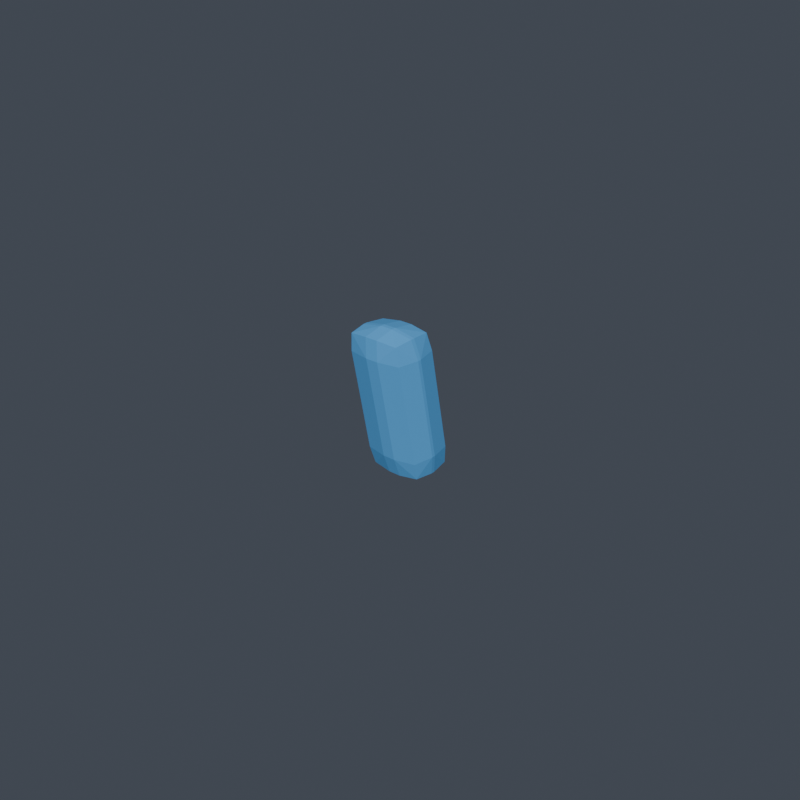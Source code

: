# Source: right_shoulder__shoulder_fin__winged.blend  (saved by Blender 5.1.30; exported with 4.5.12 LTS)
import bpy
from mathutils import Matrix  # noqa: F401  (used for matrix-valued properties, if any)

bpy.ops.wm.read_factory_settings(use_empty=True)
scene = bpy.context.scene
scene.name = 'Scene'

# ---- collections
col_vrm_body_proxy = bpy.data.collections.new('vrm_body_proxy'); scene.collection.children.link(col_vrm_body_proxy)
col_review_rig = bpy.data.collections.new('review_rig'); scene.collection.children.link(col_review_rig)
col_armor_active = bpy.data.collections.new('armor_active'); scene.collection.children.link(col_armor_active)
col_build_armor_back__rear_core_v001 = bpy.data.collections.new('build_armor_back__rear_core_v001'); scene.collection.children.link(col_build_armor_back__rear_core_v001)
col_build_armor_back__scapula_shell_v001 = bpy.data.collections.new('build_armor_back__scapula_shell_v001'); scene.collection.children.link(col_build_armor_back__scapula_shell_v001)
col_build_armor_back__spine_ridge_v001 = bpy.data.collections.new('build_armor_back__spine_ridge_v001'); scene.collection.children.link(col_build_armor_back__spine_ridge_v001)
col_build_armor_chest__broad_guard_v001 = bpy.data.collections.new('build_armor_chest__broad_guard_v001'); scene.collection.children.link(col_build_armor_chest__broad_guard_v001)
col_build_armor_chest__split_rib_v001 = bpy.data.collections.new('build_armor_chest__split_rib_v001'); scene.collection.children.link(col_build_armor_chest__split_rib_v001)
col_build_armor_chest__v_core_v001 = bpy.data.collections.new('build_armor_chest__v_core_v001'); scene.collection.children.link(col_build_armor_chest__v_core_v001)
col_build_armor_helmet__crest_guardian_v001 = bpy.data.collections.new('build_armor_helmet__crest_guardian_v001'); scene.collection.children.link(col_build_armor_helmet__crest_guardian_v001)
col_build_armor_helmet__heroic_face_v001 = bpy.data.collections.new('build_armor_helmet__heroic_face_v001'); scene.collection.children.link(col_build_armor_helmet__heroic_face_v001)
col_build_armor_helmet__sleek_visor_v001 = bpy.data.collections.new('build_armor_helmet__sleek_visor_v001'); scene.collection.children.link(col_build_armor_helmet__sleek_visor_v001)
col_build_armor_left_boot__ankle_cuff_v001 = bpy.data.collections.new('build_armor_left_boot__ankle_cuff_v001'); scene.collection.children.link(col_build_armor_left_boot__ankle_cuff_v001)
col_build_armor_left_boot__heel_guard_v001 = bpy.data.collections.new('build_armor_left_boot__heel_guard_v001'); scene.collection.children.link(col_build_armor_left_boot__heel_guard_v001)
col_build_armor_left_boot__toe_hero_v001 = bpy.data.collections.new('build_armor_left_boot__toe_hero_v001'); scene.collection.children.link(col_build_armor_left_boot__toe_hero_v001)
col_build_armor_left_shin__knee_trim_v001 = bpy.data.collections.new('build_armor_left_shin__knee_trim_v001'); scene.collection.children.link(col_build_armor_left_shin__knee_trim_v001)
col_build_armor_left_shin__shin_spike_v001 = bpy.data.collections.new('build_armor_left_shin__shin_spike_v001'); scene.collection.children.link(col_build_armor_left_shin__shin_spike_v001)
col_build_armor_left_shin__stream_shin_v001 = bpy.data.collections.new('build_armor_left_shin__stream_shin_v001'); scene.collection.children.link(col_build_armor_left_shin__stream_shin_v001)
col_build_armor_left_shoulder__heavy_guard_v001 = bpy.data.collections.new('build_armor_left_shoulder__heavy_guard_v001'); scene.collection.children.link(col_build_armor_left_shoulder__heavy_guard_v001)
col_build_armor_left_shoulder__sleek_cap_v001 = bpy.data.collections.new('build_armor_left_shoulder__sleek_cap_v001'); scene.collection.children.link(col_build_armor_left_shoulder__sleek_cap_v001)
col_build_armor_left_shoulder__winged_fin_v001 = bpy.data.collections.new('build_armor_left_shoulder__winged_fin_v001'); scene.collection.children.link(col_build_armor_left_shoulder__winged_fin_v001)
col_build_armor_waist__hero_buckle_v001 = bpy.data.collections.new('build_armor_waist__hero_buckle_v001'); scene.collection.children.link(col_build_armor_waist__hero_buckle_v001)
col_build_armor_waist__side_clip_v001 = bpy.data.collections.new('build_armor_waist__side_clip_v001'); scene.collection.children.link(col_build_armor_waist__side_clip_v001)
col_build_armor_waist__wrap_belt_v001 = bpy.data.collections.new('build_armor_waist__wrap_belt_v001'); scene.collection.children.link(col_build_armor_waist__wrap_belt_v001)
col_build_topping_back_rear_core_compact_core_v001 = bpy.data.collections.new('build_topping_back_rear_core_compact_core_v001'); scene.collection.children.link(col_build_topping_back_rear_core_compact_core_v001)
col_build_topping_back_spine_ridge_compact_ridge_v001 = bpy.data.collections.new('build_topping_back_spine_ridge_compact_ridge_v001'); scene.collection.children.link(col_build_topping_back_spine_ridge_compact_ridge_v001)
col_build_topping_chest_chest_core_hero_v_v001 = bpy.data.collections.new('build_topping_chest_chest_core_hero_v_v001'); scene.collection.children.link(col_build_topping_chest_chest_core_hero_v_v001)
col_build_topping_chest_rib_trim_rib_stripe_v001 = bpy.data.collections.new('build_topping_chest_rib_trim_rib_stripe_v001'); scene.collection.children.link(col_build_topping_chest_rib_trim_rib_stripe_v001)
col_build_topping_helmet_crest_short_crest_v001 = bpy.data.collections.new('build_topping_helmet_crest_short_crest_v001'); scene.collection.children.link(col_build_topping_helmet_crest_short_crest_v001)
col_build_topping_helmet_visor_trim_slit_glow_v001 = bpy.data.collections.new('build_topping_helmet_visor_trim_slit_glow_v001'); scene.collection.children.link(col_build_topping_helmet_visor_trim_slit_glow_v001)
col_build_topping_left_shin_ankle_cuff_trim_cuff_v001 = bpy.data.collections.new('build_topping_left_shin_ankle_cuff_trim_cuff_v001'); scene.collection.children.link(col_build_topping_left_shin_ankle_cuff_trim_cuff_v001)
col_build_topping_left_shin_shin_spike_narrow_spike_v001 = bpy.data.collections.new('build_topping_left_shin_shin_spike_narrow_spike_v001'); scene.collection.children.link(col_build_topping_left_shin_shin_spike_narrow_spike_v001)
col_build_topping_left_shoulder_edge_trim_lip_v001 = bpy.data.collections.new('build_topping_left_shoulder_edge_trim_lip_v001'); scene.collection.children.link(col_build_topping_left_shoulder_edge_trim_lip_v001)
col_build_topping_left_shoulder_shoulder_fin_winged_v001 = bpy.data.collections.new('build_topping_left_shoulder_shoulder_fin_winged_v001'); scene.collection.children.link(col_build_topping_left_shoulder_shoulder_fin_winged_v001)
col_build_topping_right_shin_ankle_cuff_trim_cuff_v001 = bpy.data.collections.new('build_topping_right_shin_ankle_cuff_trim_cuff_v001'); scene.collection.children.link(col_build_topping_right_shin_ankle_cuff_trim_cuff_v001)
col_build_topping_right_shin_shin_spike_narrow_spike_v001 = bpy.data.collections.new('build_topping_right_shin_shin_spike_narrow_spike_v001'); scene.collection.children.link(col_build_topping_right_shin_shin_spike_narrow_spike_v001)
col_build_topping_right_shoulder_edge_trim_lip_v001 = bpy.data.collections.new('build_topping_right_shoulder_edge_trim_lip_v001'); scene.collection.children.link(col_build_topping_right_shoulder_edge_trim_lip_v001)
col_build_topping_right_shoulder_shoulder_fin_winged_v001 = bpy.data.collections.new('build_topping_right_shoulder_shoulder_fin_winged_v001'); scene.collection.children.link(col_build_topping_right_shoulder_shoulder_fin_winged_v001)
col_build_topping_waist_belt_buckle_driver_lo_v001 = bpy.data.collections.new('build_topping_waist_belt_buckle_driver_lo_v001'); scene.collection.children.link(col_build_topping_waist_belt_buckle_driver_lo_v001)
col_build_topping_waist_side_clip_runner_clip_v001 = bpy.data.collections.new('build_topping_waist_side_clip_runner_clip_v001'); scene.collection.children.link(col_build_topping_waist_side_clip_runner_clip_v001)

# ---- materials (node trees are filled in below, after node groups)
mat_armor_accent = bpy.data.materials.new('armor_accent')

# ---- material node trees
mat_armor_accent.use_nodes = True; mat_armor_accent.node_tree.nodes.clear()
_N = mat_armor_accent.node_tree.nodes; _L = mat_armor_accent.node_tree.links
n0 = _N.new('ShaderNodeOutputMaterial'); n0.name = 'マテリアル出力'; n0.location = (0, 0)
n1 = _N.new('ShaderNodeBsdfPrincipled'); n1.name = 'プリンシプルBSDF'; n1.location = (0, 0)
n1.inputs[0].default_value = (0.1059, 0.4353, 0.8784, 1.0)
_L.new(n1.outputs[0], n0.inputs[0])
n0.is_active_output = True

# ---- world
world_world = bpy.data.worlds.new('World'); scene.world = world_world
world_world.use_nodes = True; world_world.node_tree.nodes.clear()
_N = world_world.node_tree.nodes; _L = world_world.node_tree.links
n0 = _N.new('ShaderNodeOutputWorld'); n0.name = 'World Output'; n0.location = (200, 100)
n1 = _N.new('ShaderNodeBackground'); n1.name = 'Background'; n1.location = (-200, 100)
n1.inputs[0].default_value = (0.06, 0.07, 0.09, 1.0)
_L.new(n1.outputs[0], n0.inputs[0])
n0.is_active_output = True
world_world.color = (0.05088, 0.05088, 0.05088)
world_world.sun_shadow_jitter_overblur = 0.0

# ---- meshes
me_armor_topping_right_shoulder_shoulder_fin_winged_v001_v001 = bpy.data.meshes.new('armor_topping_right_shoulder_shoulder_fin_winged_v001_v001')
me_armor_topping_right_shoulder_shoulder_fin_winged_v001_v001.from_pydata([(-0.062, -0.09289, -0.01717), (-0.062, -0.09925, -0.025), (-0.07, -0.1011, -0.017), (-0.062, -0.09275, -0.02378), (-0.06803, -0.09365, -0.02305), (-0.06869, -0.09962, -0.02364), (-0.06869, -0.09431, -0.01709), (-0.062, -0.1007, -0.025), (-0.062, -0.1104, -0.01717), (-0.07, -0.1023, -0.017), (-0.062, -0.1078, -0.02378), (-0.06803, -0.1072, -0.02305), (-0.06869, -0.109, -0.01709), (-0.06869, -0.1009, -0.02364), (-0.062, -0.1001, 0.01717), (-0.07, -0.1082, 0.017), (-0.062, -0.1098, 0.025), (-0.06869, -0.1015, 0.01709), (-0.06803, -0.1033, 0.02305), (-0.06869, -0.1096, 0.02364), (-0.062, -0.1027, 0.02378), (-0.062, -0.1176, 0.01717), (-0.062, -0.1112, 0.025), (-0.07, -0.1094, 0.017), (-0.062, -0.1177, 0.02378), (-0.06803, -0.1168, 0.02305), (-0.06869, -0.1109, 0.02364), (-0.06869, -0.1162, 0.01709), (-0.058, -0.09289, -0.01717), (-0.05, -0.1011, -0.017), (-0.058, -0.09925, -0.025), (-0.05131, -0.09431, -0.01709), (-0.05197, -0.09365, -0.02305), (-0.05131, -0.09962, -0.02364), (-0.058, -0.09275, -0.02378), (-0.058, -0.1104, -0.01717), (-0.058, -0.1007, -0.025), (-0.05, -0.1023, -0.017), (-0.058, -0.1078, -0.02378), (-0.05197, -0.1072, -0.02305), (-0.05131, -0.1009, -0.02364), (-0.05131, -0.109, -0.01709), (-0.058, -0.1001, 0.01717), (-0.058, -0.1098, 0.025), (-0.05, -0.1082, 0.017), (-0.058, -0.1027, 0.02378), (-0.05197, -0.1033, 0.02305), (-0.05131, -0.1096, 0.02364), (-0.05131, -0.1015, 0.01709), (-0.058, -0.1176, 0.01717), (-0.05, -0.1094, 0.017), (-0.058, -0.1112, 0.025), (-0.05131, -0.1162, 0.01709), (-0.05197, -0.1168, 0.02305), (-0.05131, -0.1109, 0.02364), (-0.058, -0.1177, 0.02378)], [], [(0, 3, 4, 6), (1, 5, 4, 3), (2, 6, 4, 5), (7, 10, 11, 13), (8, 12, 11, 10), (9, 13, 11, 12), (14, 17, 18, 20), (15, 19, 18, 17), (16, 20, 18, 19), (21, 24, 25, 27), (22, 26, 25, 24), (23, 27, 25, 26), (28, 31, 32, 34), (29, 33, 32, 31), (30, 34, 32, 33), (35, 38, 39, 41), (36, 40, 39, 38), (37, 41, 39, 40), (42, 45, 46, 48), (43, 47, 46, 45), (44, 48, 46, 47), (49, 52, 53, 55), (50, 54, 53, 52), (51, 55, 53, 54), (14, 0, 6, 17), (17, 6, 2, 15), (1, 7, 13, 5), (5, 13, 9, 2), (8, 21, 27, 12), (12, 27, 23, 9), (22, 16, 19, 26), (26, 19, 15, 23), (42, 14, 20, 45), (45, 20, 16, 43), (21, 49, 55, 24), (24, 55, 51, 22), (50, 44, 47, 54), (54, 47, 43, 51), (28, 42, 48, 31), (31, 48, 44, 29), (49, 35, 41, 52), (52, 41, 37, 50), (36, 30, 33, 40), (40, 33, 29, 37), (0, 28, 34, 3), (3, 34, 30, 1), (35, 8, 10, 38), (38, 10, 7, 36), (14, 42, 28, 0), (2, 9, 23, 15), (30, 36, 7, 1), (49, 21, 8, 35), (16, 22, 51, 43), (44, 50, 37, 29)])
_uv = me_armor_topping_right_shoulder_shoulder_fin_winged_v001_v001.uv_layers.new(name='UVマップ')
_uv.uv.foreach_set('vector', [0.5619, 0.649, 0.5619, 0.7488, 0.4693, 0.7351, 0.4591, 0.6434, 0.6854, 0.8482, 0.5826, 0.8539, 0.5928, 0.7622, 0.6854, 0.7485, 0.3524, 0.6553, 0.4542, 0.678, 0.4453, 0.7697, 0.3537, 0.7597, 0.6854, 0.8713, 0.6854, 0.9788, 0.5928, 0.9697, 0.5826, 0.8742, 0.895, 0.6413, 0.9978, 0.6443, 0.9876, 0.7397, 0.895, 0.7488, 0.3351, 0.6517, 0.3338, 0.7555, 0.2422, 0.7271, 0.2332, 0.6316, 0.5619, 0.1104, 0.4591, 0.1074, 0.4693, 0.01193, 0.5619, 0.002827, 0.3524, 0.122, 0.3537, 0.01815, 0.4453, 0.04655, 0.4542, 0.142, 0.1969, 0.877, 0.1969, 0.9845, 0.1044, 0.9754, 0.0942, 0.8799, 0.895, 0.1026, 0.895, 0.002827, 0.9876, 0.01654, 0.9978, 0.1083, 0.1969, 0.8539, 0.0942, 0.8596, 0.1044, 0.7679, 0.1969, 0.7542, 0.3351, 0.1183, 0.2332, 0.0956, 0.2422, 0.003902, 0.3338, 0.01397, 0.6233, 0.649, 0.726, 0.6434, 0.7158, 0.7351, 0.6233, 0.7488, 0.1051, 0.6553, 0.1038, 0.7597, 0.01221, 0.7697, 0.003236, 0.678, 0.7468, 0.8482, 0.7468, 0.7485, 0.8394, 0.7622, 0.8495, 0.8539, 0.8336, 0.6413, 0.8336, 0.7488, 0.7411, 0.7397, 0.7309, 0.6443, 0.7468, 0.8713, 0.8495, 0.8742, 0.8394, 0.9697, 0.7468, 0.9788, 0.1224, 0.6517, 0.2243, 0.6316, 0.2153, 0.7271, 0.1237, 0.7555, 0.6233, 0.1104, 0.6233, 0.002827, 0.7158, 0.01193, 0.726, 0.1074, 0.2584, 0.877, 0.3611, 0.8799, 0.3509, 0.9754, 0.2584, 0.9845, 0.1051, 0.122, 0.003236, 0.142, 0.01221, 0.04655, 0.1038, 0.01815, 0.8336, 0.1026, 0.7309, 0.1083, 0.7411, 0.01654, 0.8336, 0.002827, 0.1224, 0.1183, 0.1237, 0.01397, 0.2153, 0.003902, 0.2243, 0.0956, 0.2584, 0.8539, 0.2584, 0.7542, 0.3509, 0.7679, 0.3611, 0.8596, 0.5619, 0.1104, 0.5619, 0.649, 0.4591, 0.6434, 0.4591, 0.1074, 0.4542, 0.142, 0.4542, 0.678, 0.3524, 0.6553, 0.3524, 0.122, 0.6854, 0.8482, 0.6854, 0.8713, 0.5826, 0.8742, 0.5826, 0.8539, 0.3537, 0.7597, 0.3338, 0.7555, 0.3351, 0.6517, 0.3524, 0.6553, 0.895, 0.6413, 0.895, 0.1026, 0.9978, 0.1083, 0.9978, 0.6443, 0.2332, 0.6316, 0.2332, 0.0956, 0.3351, 0.1183, 0.3351, 0.6517, 0.1969, 0.8539, 0.1969, 0.877, 0.0942, 0.8799, 0.0942, 0.8596, 0.3338, 0.01397, 0.3537, 0.01815, 0.3524, 0.122, 0.3351, 0.1183, 0.6233, 0.1104, 0.5619, 0.1104, 0.5619, 0.002827, 0.6233, 0.002827, 0.2584, 0.9845, 0.1969, 0.9845, 0.1969, 0.877, 0.2584, 0.877, 0.895, 0.1026, 0.8336, 0.1026, 0.8336, 0.002827, 0.895, 0.002827, 0.1969, 0.7542, 0.2584, 0.7542, 0.2584, 0.8539, 0.1969, 0.8539, 0.1224, 0.1183, 0.1051, 0.122, 0.1038, 0.01815, 0.1237, 0.01397, 0.3611, 0.8596, 0.3611, 0.8799, 0.2584, 0.877, 0.2584, 0.8539, 0.6233, 0.649, 0.6233, 0.1104, 0.726, 0.1074, 0.726, 0.6434, 0.003236, 0.678, 0.003236, 0.142, 0.1051, 0.122, 0.1051, 0.6553, 0.8336, 0.1026, 0.8336, 0.6413, 0.7309, 0.6443, 0.7309, 0.1083, 0.2243, 0.0956, 0.2243, 0.6316, 0.1224, 0.6517, 0.1224, 0.1183, 0.7468, 0.8713, 0.7468, 0.8482, 0.8495, 0.8539, 0.8495, 0.8742, 0.1237, 0.7555, 0.1038, 0.7597, 0.1051, 0.6553, 0.1224, 0.6517, 0.5619, 0.649, 0.6233, 0.649, 0.6233, 0.7488, 0.5619, 0.7488, 0.6854, 0.7485, 0.7468, 0.7485, 0.7468, 0.8482, 0.6854, 0.8482, 0.8336, 0.6413, 0.895, 0.6413, 0.895, 0.7488, 0.8336, 0.7488, 0.7468, 0.9788, 0.6854, 0.9788, 0.6854, 0.8713, 0.7468, 0.8713, 0.5619, 0.1104, 0.6233, 0.1104, 0.6233, 0.649, 0.5619, 0.649, 0.3524, 0.6553, 0.3351, 0.6517, 0.3351, 0.1183, 0.3524, 0.122, 0.7468, 0.8482, 0.7468, 0.8713, 0.6854, 0.8713, 0.6854, 0.8482, 0.8336, 0.1026, 0.895, 0.1026, 0.895, 0.6413, 0.8336, 0.6413, 0.1969, 0.877, 0.1969, 0.8539, 0.2584, 0.8539, 0.2584, 0.877, 0.1051, 0.122, 0.1224, 0.1183, 0.1224, 0.6517, 0.1051, 0.6553])
me_armor_topping_right_shoulder_shoulder_fin_winged_v001_v001.materials.append(mat_armor_accent)
me_armor_topping_right_shoulder_shoulder_fin_winged_v001_v001.update()

# ---- objects
ob_armor_topping_right_shoulder_shoulder_fin_winged_v001_v001 = bpy.data.objects.new('armor_topping_right_shoulder_shoulder_fin_winged_v001_v001', me_armor_topping_right_shoulder_shoulder_fin_winged_v001_v001)

# ---- transforms, parenting, visibility, modifiers, constraints
ob_armor_topping_right_shoulder_shoulder_fin_winged_v001_v001.location = (0.0, 0.0, 0.0)

# ---- collection membership
col_build_topping_right_shoulder_shoulder_fin_winged_v001.objects.link(ob_armor_topping_right_shoulder_shoulder_fin_winged_v001_v001)

# ---- scene / render settings (as saved in the file)
scene.frame_start = 1; scene.frame_end = 250; scene.frame_set(1)
scene.render.engine = 'BLENDER_EEVEE_NEXT'
scene.render.resolution_x = 1024
scene.render.resolution_y = 1024
scene.render.bake_bias = 0.0
scene.render.bake_samples = 0
scene.cycles.sampling_pattern = 'TABULATED_SOBOL'
scene.eevee.use_volume_custom_range = False
bpy.context.view_layer.update()

# ---- added for rendering (the .blend has no active camera and no usable light): camera, sun
cam_auto = bpy.data.cameras.new('AutoCamera')
cam_auto.lens = 50.0
cam_auto.sensor_width = 36.0
cam_auto.clip_end = 1000.0
ob_auto_camera = bpy.data.objects.new('AutoCamera', cam_auto)
scene.collection.objects.link(ob_auto_camera)
ob_auto_camera.location = (0.125045, -0.327304, 0.148036)
ob_auto_camera.rotation_euler = (1.09748, -7.21219e-08, 0.694738)
scene.camera = ob_auto_camera
light_auto_sun = bpy.data.lights.new('AutoSun', 'SUN')
light_auto_sun.energy = 3.0
light_auto_sun.angle = 0.0523599
ob_auto_sun = bpy.data.objects.new('AutoSun', light_auto_sun)
scene.collection.objects.link(ob_auto_sun)
ob_auto_sun.rotation_euler = (0.872665, 0.174533, 0.523599)
bpy.context.view_layer.update()
